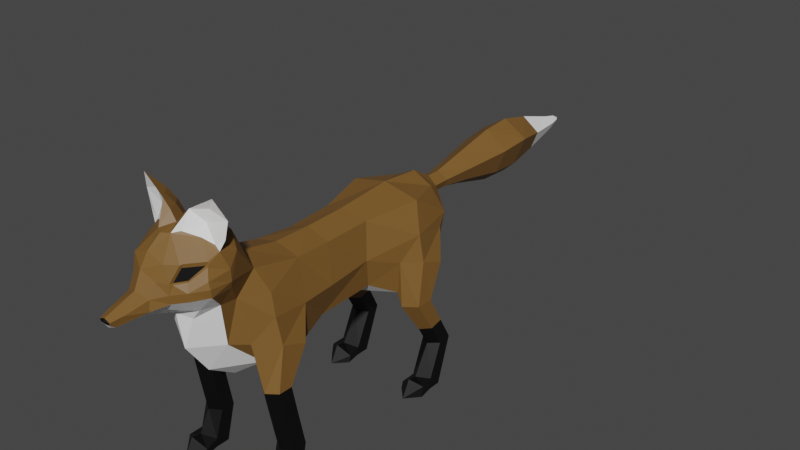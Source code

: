 # Source: fox.blend  (saved by Blender 2.81.16; exported with 4.5.12 LTS)
import bpy
from mathutils import Matrix  # noqa: F401  (used for matrix-valued properties, if any)

bpy.ops.wm.read_factory_settings(use_empty=True)
scene = bpy.context.scene
scene.name = 'Scene'

# ---- collections
col_collection = bpy.data.collections.new('Collection'); scene.collection.children.link(col_collection)

# ---- materials (node trees are filled in below, after node groups)
mat_body_red = bpy.data.materials.new('Body_Red')
mat_body_red.use_transparent_shadow = False
mat_body_white = bpy.data.materials.new('Body_White')
mat_body_white.use_transparent_shadow = False
mat_body_black = bpy.data.materials.new('Body_Black')
mat_body_black.use_transparent_shadow = False

# ---- material node trees
mat_body_red.use_nodes = True; mat_body_red.node_tree.nodes.clear()
_N = mat_body_red.node_tree.nodes; _L = mat_body_red.node_tree.links
n0 = _N.new('ShaderNodeOutputMaterial'); n0.name = 'Material Output'; n0.location = (300, 300)
n1 = _N.new('ShaderNodeBsdfPrincipled'); n1.name = 'Principled BSDF'; n1.location = (10, 300)
n1.distribution = 'GGX'
n1.subsurface_method = 'BURLEY'
n1.inputs[0].default_value = (0.196, 0.09697, 0.02253, 1.0)
n1.inputs[3].default_value = 1.45
n1.inputs[27].default_value = (0.0, 0.0, 0.0, 1.0)
n1.inputs[28].default_value = 1.0
_L.new(n1.outputs[0], n0.inputs[0])
n0.is_active_output = True
mat_body_white.use_nodes = True; mat_body_white.node_tree.nodes.clear()
_N = mat_body_white.node_tree.nodes; _L = mat_body_white.node_tree.links
n0 = _N.new('ShaderNodeOutputMaterial'); n0.name = 'Material Output'; n0.location = (300, 300)
n1 = _N.new('ShaderNodeBsdfPrincipled'); n1.name = 'Principled BSDF'; n1.location = (10, 300)
n1.distribution = 'GGX'
n1.subsurface_method = 'BURLEY'
n1.inputs[0].default_value = (1.0, 1.0, 1.0, 1.0)
n1.inputs[3].default_value = 1.45
n1.inputs[27].default_value = (0.0, 0.0, 0.0, 1.0)
n1.inputs[28].default_value = 1.0
_L.new(n1.outputs[0], n0.inputs[0])
n0.is_active_output = True
mat_body_black.use_nodes = True; mat_body_black.node_tree.nodes.clear()
_N = mat_body_black.node_tree.nodes; _L = mat_body_black.node_tree.links
n0 = _N.new('ShaderNodeOutputMaterial'); n0.name = 'Material Output'; n0.location = (300, 300)
n1 = _N.new('ShaderNodeBsdfPrincipled'); n1.name = 'Principled BSDF'; n1.location = (10, 300)
n1.distribution = 'GGX'
n1.subsurface_method = 'BURLEY'
n1.inputs[0].default_value = (0.0, 0.0, 0.0, 1.0)
n1.inputs[3].default_value = 1.45
n1.inputs[27].default_value = (0.0, 0.0, 0.0, 1.0)
n1.inputs[28].default_value = 1.0
_L.new(n1.outputs[0], n0.inputs[0])
n0.is_active_output = True

# ---- world
world_world = bpy.data.worlds.new('World'); scene.world = world_world
world_world.use_nodes = True; world_world.node_tree.nodes.clear()
_N = world_world.node_tree.nodes; _L = world_world.node_tree.links
n0 = _N.new('ShaderNodeOutputWorld'); n0.name = 'World Output'; n0.location = (300, 300)
n1 = _N.new('ShaderNodeBackground'); n1.name = 'Background'; n1.location = (10, 300)
n1.inputs[0].default_value = (0.05088, 0.05088, 0.05088, 1.0)
_L.new(n1.outputs[0], n0.inputs[0])
n0.is_active_output = True
world_world.color = (0.05088, 0.05088, 0.05088)
world_world.use_sun_shadow = False
world_world.sun_shadow_jitter_overblur = 0.0

# ---- meshes
me_plane = bpy.data.meshes.new('Plane')
me_plane.from_pydata([(0.1863, -2.959, 3.281), (0.08927, -3.458, 3.169), (6.813e-16, -3.457, 3.204), (0.07253, -3.458, 3.133), (6.813e-16, -3.457, 3.124), (6.813e-16, -3.016, 3.357), (6.813e-16, -2.903, 3.595), (6.813e-16, -2.573, 3.935), (6.813e-16, -2.325, 3.978), (0.1089, -2.507, 3.937), (0.2306, -2.307, 4.212), (0.5939, -2.263, 4.428), (6.813e-16, -3.411, 3.053), (6.813e-16, -2.95, 3.005), (6.813e-16, -2.477, 2.82), (6.813e-16, -2.392, 2.258), (0.08182, -3.377, 3.074), (0.3214, -2.766, 3.185), (0.1587, -2.741, 3.041), (0.1358, -3.295, 3.205), (6.813e-16, -3.312, 3.253), (0.1966, -2.985, 3.135), (6.813e-16, -3.485, 3.161), (0.08304, -2.972, 3.041), (0.1976, -2.862, 3.473), (0.2519, -2.77, 3.689), (0.3702, -2.627, 3.654), (0.3249, -2.767, 3.453), (0.3177, -2.785, 3.306), (6.813e-16, -2.778, 3.779), (0.3695, -2.277, 3.874), (0.5774, -2.2, 3.729), (0.3682, -2.601, 3.612), (0.3315, -2.715, 3.449), (0.5302, -2.38, 3.605), (0.4236, -2.566, 3.45), (0.3865, -2.588, 3.664), (0.5482, -2.367, 3.657), (0.4415, -2.587, 3.442), (0.3516, -2.73, 3.432), (0.495, -2.627, 3.216), (0.4911, -2.646, 3.336), (0.6608, -2.436, 3.246), (0.667, -2.455, 3.364), (0.6218, -2.102, 3.221), (0.6676, -2.129, 3.338), (0.5644, -2.383, 3.594), (0.5639, -2.361, 3.629), (0.6367, -2.454, 3.456), (6.813e-16, -2.056, 1.766), (6.813e-16, -1.635, 1.496), (0.6561, -2.167, 3.892), (0.7155, -2.16, 4.15), (0.4244, -2.088, 4.21), (0.2664, -1.966, 3.887), (6.813e-16, -1.961, 3.935), (6.813e-16, -1.666, 3.728), (6.813e-16, -1.376, 3.212), (6.813e-16, -0.7752, 3.09), (0.3417, -2.01, 4.058), (0.1033, -2.314, 4.1), (0.5701, -2.124, 4.18), (0.5101, -2.052, 3.982), (0.4427, -2.028, 3.82), (0.3274, -2.197, 4.21), (0.1052, -2.12, 3.947), (0.2044, -2.151, 4.091), (0.4632, -2.203, 4.242), (0.385, -2.205, 4.055), (0.18, -2.41, 3.949), (0.517, -2.205, 3.798), (0.6521, -2.124, 3.492), (0.5642, -1.928, 3.638), (0.3574, -1.814, 3.798), (0.3567, -2.403, 2.941), (0.2064, -2.384, 2.763), (0.4885, -2.181, 2.969), (0.4724, -1.913, 2.931), (6.813e-16, -1.12, 1.492), (6.813e-16, -0.4819, 1.728), (6.813e-16, 0.479, 1.811), (6.813e-16, 1.409, 1.518), (6.813e-16, 0.4565, 3.096), (0.7285, -1.532, 2.586), (0.6275, -0.9096, 2.469), (0.7438, 1.265, 2.602), (0.443, 0.4805, 2.419), (0.3868, -2.035, 2.294), (0.493, -1.577, 1.856), (0.5209, -1.112, 1.853), (0.4212, -0.4049, 1.971), (0.394, 0.562, 1.977), (0.5662, 0.9891, 1.737), (0.5435, -0.3205, 2.431), (0.5662, 1.853, 1.908), (6.813e-16, -0.1938, 3.08), (6.813e-16, 1.392, 3.172), (6.813e-16, 2.052, 3.117), (6.813e-16, 2.389, 2.914), (6.813e-16, 2.373, 2.629), (0.5876, 2.032, 2.64), (0.4005, -1.544, 3.166), (0.386, -0.7676, 2.988), (0.3461, -0.1737, 2.951), (0.3642, 0.5696, 2.976), (0.5745, 1.401, 3.045), (0.3244, 2.041, 2.962), (0.5835, -1.446, 2.842), (0.1823, 2.341, 2.817), (0.136, 2.347, 2.697), (6.813e-16, 2.201, 1.943), (6.813e-16, 1.859, 1.614), (6.813e-16, 2.62, 2.913), (6.813e-16, 2.62, 2.627), (0.1823, 2.62, 2.816), (0.136, 2.62, 2.696), (6.813e-16, 3.109, 3.024), (6.813e-16, 3.109, 2.527), (0.2587, 3.109, 2.855), (0.1779, 3.109, 2.646), (6.813e-16, 3.845, 3.188), (6.813e-16, 3.845, 2.335), (0.3787, 3.845, 2.924), (0.2257, 3.845, 2.529), (6.813e-16, 4.357, 3.221), (6.813e-16, 4.357, 2.309), (0.3992, 4.357, 2.973), (0.2175, 4.357, 2.504), (6.813e-16, 4.898, 3.095), (6.813e-16, 4.898, 2.441), (0.2881, 4.898, 2.885), (0.175, 4.898, 2.593), (6.813e-16, 5.56, 2.892), (6.813e-16, 5.56, 2.646), (0.1495, 5.56, 2.808), (0.1095, 5.56, 2.705), (6.813e-16, 5.808, 2.832), (6.813e-16, 5.808, 2.7), (0.07737, 5.808, 2.787), (0.05589, 5.808, 2.732), (6.813e-16, 5.933, 2.769), (0.6771, -1.324, 1.537), (0.5148, -1.431, 1.529), (0.5148, -1.646, 1.529), (0.6771, -1.754, 1.537), (0.8393, -1.646, 1.545), (0.8393, -1.431, 1.545), (0.6981, -1.143, 0.5554), (0.5359, -1.251, 0.5474), (0.5359, -1.466, 0.5474), (0.6981, -1.573, 0.5554), (0.8604, -1.466, 0.5634), (0.8604, -1.251, 0.5634), (0.7092, -1.28, -0.006518), (0.5475, -1.387, -0.006518), (0.5475, -1.591, 0.1225), (0.7092, -1.736, 0.2195), (0.8708, -1.576, 0.1698), (0.8708, -1.387, -0.006518), (0.6574, -0.974, 1.983), (0.5491, -1.806, 2.247), (0.7995, -1.501, 2.185), (0.8229, -1.134, 2.048), (0.6875, -1.665, 1.044), (0.8498, -1.557, 1.052), (0.5253, -1.342, 1.036), (0.5253, -1.557, 1.036), (0.8498, -1.342, 1.052), (0.6875, -1.235, 1.044), (0.5475, -1.6, -0.006518), (0.8708, -1.585, -0.006518), (0.7092, -1.893, 0.2538), (0.7092, -2.035, -0.01775), (0.5183, -1.801, 0.08699), (0.8944, -1.784, 0.145), (0.5183, -1.836, -0.01713), (0.9, -1.819, -0.01713), (0.7092, -1.657, -0.01214), (0.6282, 0.9764, 2.237), (0.6402, 1.862, 2.478), (0.6682, 1.505, 1.545), (0.5275, 1.341, 1.538), (0.55, 1.1, 1.539), (0.6682, 0.9614, 1.545), (0.8735, 1.097, 1.555), (0.8735, 1.369, 1.555), (0.7108, 1.933, 0.7199), (0.5485, 1.827, 0.7016), (0.5485, 1.613, 0.681), (0.7108, 1.505, 0.6786), (0.873, 1.612, 0.6969), (0.873, 1.826, 0.7175), (0.7218, 1.678, 0.002505), (0.5601, 1.57, 0.002505), (0.5601, 1.367, 0.1315), (0.7218, 1.221, 0.2285), (0.8835, 1.381, 0.1788), (0.8835, 1.57, 0.002505), (0.6618, 1.796, 1.971), (0.8122, 1.271, 2.194), (0.8355, 1.638, 2.057), (0.7002, 1.318, 1.011), (0.8624, 1.421, 1.042), (0.5379, 1.634, 1.074), (0.5379, 1.424, 1.026), (0.8624, 1.631, 1.089), (0.7002, 1.737, 1.105), (0.5601, 1.358, 0.002505), (0.8835, 1.372, 0.002505), (0.7218, 1.065, 0.2628), (0.7218, 0.9227, -0.008732), (0.531, 1.156, 0.09602), (0.907, 1.173, 0.154), (0.531, 1.122, -0.008108), (0.9126, 1.139, -0.008108), (0.7218, 1.3, -0.003113)], [], [(1, 2, 22), (19, 0, 5, 20), (1, 19, 20, 2), (1, 3, 16, 19), (0, 19, 16, 21), (3, 4, 12, 16), (1, 22, 4, 3), (13, 23, 16, 12), (21, 16, 23), (17, 21, 23, 18), (25, 24, 27, 26), (17, 28, 0, 21), (0, 28, 27, 24), (6, 5, 0, 24), (29, 6, 24, 25), (9, 7, 29, 25), (26, 30, 9, 25), (27, 33, 32, 26), (33, 35, 34, 32), (34, 37, 36, 32), (32, 36, 26), (30, 26, 36), (31, 30, 36, 37), (27, 39, 33), (39, 38, 35, 33), (28, 17, 40, 41), (41, 40, 42, 43), (43, 42, 44, 45), (28, 39, 27), (39, 28, 41, 38), (46, 34, 35, 38), (46, 47, 37, 34), (48, 38, 41, 43), (46, 38, 48), (7, 9, 8), (9, 10, 60, 8), (66, 60, 10, 64), (8, 65, 55), (10, 11, 53, 64), (52, 61, 53, 11), (65, 8, 60, 66), (62, 59, 53, 61), (63, 54, 59, 62), (31, 63, 62, 51), (51, 62, 61, 52), (54, 65, 66, 59), (59, 66, 64, 53), (55, 65, 54), (11, 10, 67), (52, 11, 67), (67, 10, 68), (67, 68, 52), (30, 68, 10, 69), (30, 69, 9), (10, 9, 69), (31, 70, 30), (51, 70, 31), (52, 70, 51), (30, 70, 52, 68), (71, 48, 43, 45), (55, 54, 73, 56), (54, 63, 72, 73), (63, 31, 71, 72), (31, 37, 47, 71), (47, 46, 48, 71), (13, 14, 18, 23), (18, 14, 75, 74), (18, 74, 40, 17), (42, 40, 74, 76), (44, 42, 76, 77), (75, 87, 76, 74), (83, 77, 160), (88, 160, 87), (77, 76, 87, 160), (78, 89, 88, 50), (50, 88, 49), (49, 88, 87, 15), (15, 87, 75, 14), (79, 90, 89, 78), (90, 159, 89), (80, 91, 90, 79), (86, 93, 90, 91), (100, 85, 179), (85, 86, 91, 178), (81, 92, 91, 80), (179, 198, 94, 100), (101, 102, 58, 57), (102, 103, 95, 58), (103, 104, 82, 95), (104, 105, 96, 82), (105, 106, 97, 96), (73, 72, 101), (57, 56, 73, 101), (83, 107, 77), (107, 101, 77), (45, 101, 72, 71), (44, 77, 101, 45), (83, 84, 107), (101, 107, 84, 102), (93, 103, 102, 84), (106, 105, 85, 100), (105, 104, 86, 85), (104, 103, 93, 86), (98, 97, 106, 108), (100, 109, 108, 106), (109, 100, 99), (99, 100, 94, 110), (92, 81, 111, 94), (94, 111, 110), (109, 99, 113, 115), (108, 109, 115, 114), (98, 108, 114, 112), (115, 113, 117, 119), (114, 115, 119, 118), (112, 114, 118, 116), (119, 117, 121, 123), (118, 119, 123, 122), (116, 118, 122, 120), (123, 121, 125, 127), (122, 123, 127, 126), (120, 122, 126, 124), (127, 125, 129, 131), (126, 127, 131, 130), (124, 126, 130, 128), (131, 129, 133, 135), (130, 131, 135, 134), (128, 130, 134, 132), (135, 133, 137, 139), (134, 135, 139, 138), (132, 134, 138, 136), (138, 140, 136), (139, 140, 138), (137, 140, 139), (164, 163, 150, 151), (166, 165, 148, 149), (167, 164, 151, 152), (163, 166, 149, 150), (165, 168, 147, 148), (168, 167, 152, 147), (152, 151, 157, 158), (150, 149, 155, 156), (148, 147, 153, 154), (147, 152, 158, 153), (151, 150, 156, 157), (149, 148, 154, 155), (144, 145, 161, 160), (142, 143, 88, 89), (145, 146, 162, 161), (143, 144, 160, 88), (141, 142, 89, 159), (146, 141, 159, 162), (141, 146, 167, 168), (142, 141, 168, 165), (144, 143, 166, 163), (146, 145, 164, 167), (143, 142, 165, 166), (145, 144, 163, 164), (157, 170, 158), (154, 169, 155), (172, 176, 174, 171), (170, 157, 174, 176), (157, 156, 171, 174), (155, 173, 171, 156), (172, 171, 173, 175), (169, 175, 173, 155), (153, 158, 170, 177), (153, 177, 169, 154), (172, 175, 169, 177), (177, 170, 176, 172), (90, 93, 84, 159), (84, 162, 159), (83, 161, 162, 84), (161, 83, 160), (202, 201, 189, 190), (204, 203, 187, 188), (205, 202, 190, 191), (201, 204, 188, 189), (203, 206, 186, 187), (206, 205, 191, 186), (191, 190, 196, 197), (189, 188, 194, 195), (187, 186, 192, 193), (186, 191, 197, 192), (190, 189, 195, 196), (188, 187, 193, 194), (183, 184, 199, 178), (184, 185, 200, 199), (185, 180, 198, 200), (180, 185, 205, 206), (181, 180, 206, 203), (183, 182, 204, 201), (185, 184, 202, 205), (182, 181, 203, 204), (184, 183, 201, 202), (196, 208, 197), (193, 207, 194), (210, 214, 212, 209), (208, 196, 212, 214), (196, 195, 209, 212), (194, 211, 209, 195), (210, 209, 211, 213), (207, 213, 211, 194), (192, 197, 208, 215), (192, 215, 207, 193), (210, 213, 207, 215), (215, 208, 214, 210), (179, 200, 198), (85, 199, 200, 179), (199, 85, 178), (180, 94, 198), (94, 180, 181, 92), (181, 182, 92), (182, 183, 92), (92, 183, 178), (178, 91, 92)])
me_plane.polygons.foreach_set('material_index', [2, 0, 0, 0, 0, 1, 2, 1, 1, 1, 0, 0, 0, 0, 0, 0, 0, 0, 2, 0, 0, 0, 0, 0, 0, 0, 0, 0, 0, 0, 0, 0, 0, 0, 0, 0, 0, 0, 0, 0, 0, 0, 0, 0, 0, 0, 0, 0, 1, 1, 1, 1, 1, 0, 1, 0, 1, 1, 1, 0, 0, 0, 0, 0, 0, 1, 1, 1, 1, 0, 1, 0, 0, 0, 1, 1, 1, 1, 1, 0, 1, 0, 0, 0, 1, 0, 0, 0, 0, 0, 0, 0, 0, 0, 0, 0, 0, 0, 0, 0, 0, 0, 0, 0, 0, 0, 0, 1, 1, 0, 0, 0, 0, 0, 0, 0, 0, 0, 0, 0, 0, 0, 0, 0, 1, 1, 1, 1, 1, 1, 1, 1, 1, 2, 2, 2, 2, 2, 2, 2, 2, 2, 2, 2, 2, 0, 0, 0, 0, 0, 0, 2, 2, 2, 2, 2, 2, 2, 2, 2, 2, 2, 2, 2, 2, 2, 2, 2, 2, 0, 0, 0, 0, 2, 2, 2, 2, 2, 2, 2, 2, 2, 2, 2, 2, 0, 0, 0, 0, 0, 0, 0, 0, 0, 2, 2, 2, 2, 2, 2, 2, 2, 2, 2, 2, 2, 0, 0, 0, 0, 0, 0, 0, 0, 0])
_uv = me_plane.uv_layers.new(name='UVMap')
_uv.uv.foreach_set('vector', [0.0, 0.0, 0.0, 0.0, 0.0, 0.0, 0.0, 0.0, 0.0, 0.0, 0.0, 0.0, 0.0, 0.0, 0.0, 0.0, 0.0, 0.0, 0.0, 0.0, 0.0, 0.0, 0.0, 0.0, 0.0, 0.0, 0.0, 0.0, 0.0, 0.0, 0.0, 0.0, 0.0, 0.0, 0.0, 0.0, 0.0, 0.0, 0.0, 0.0, 0.0, 0.0, 0.0, 0.0, 0.0, 0.0, 0.0, 0.0, 0.0, 0.0, 0.0, 0.0, 0.0, 0.0, 0.0, 0.0, 0.0, 0.0, 0.0, 0.0, 0.0, 0.0, 0.0, 0.0, 0.0, 0.0, 0.0, 0.0, 0.0, 0.0, 0.0, 0.0, 0.0, 0.0, 0.0, 0.0, 0.0, 0.0, 0.0, 0.0, 0.0, 0.0, 0.0, 0.0, 0.0, 0.0, 0.0, 0.0, 0.0, 0.0, 0.0, 0.0, 0.0, 0.0, 0.0, 0.0, 0.0, 0.0, 0.0, 0.0, 0.0, 0.0, 0.0, 0.0, 0.0, 0.0, 0.0, 0.0, 0.0, 0.0, 0.0, 0.0, 0.0, 0.0, 0.0, 0.0, 0.0, 0.0, 0.0, 0.0, 0.0, 0.0, 0.0, 0.0, 0.0, 0.0, 0.0, 0.0, 0.0, 0.0, 0.0, 0.0, 0.0, 0.0, 0.0, 0.0, 0.0, 0.0, 0.0, 0.0, 0.0, 0.0, 0.0, 0.0, 0.0, 0.0, 0.0, 0.0, 0.0, 0.0, 0.0, 0.0, 0.0, 0.0, 0.0, 0.0, 0.0, 0.0, 0.0, 0.0, 0.0, 0.0, 0.0, 0.0, 0.0, 0.0, 0.0, 0.0, 0.0, 0.0, 0.0, 0.0, 0.0, 0.0, 0.0, 0.0, 0.0, 0.0, 0.0, 0.0, 0.0, 0.0, 0.0, 0.0, 0.0, 0.0, 0.0, 0.0, 0.0, 0.0, 0.0, 0.0, 0.0, 0.0, 0.0, 0.0, 0.0, 0.0, 0.0, 0.0, 0.0, 0.0, 0.0, 0.0, 0.0, 0.0, 0.0, 0.0, 0.0, 0.0, 0.0, 0.0, 0.0, 0.0, 0.0, 0.0, 0.0, 0.0, 0.0, 0.0, 0.0, 0.0, 0.0, 0.0, 0.0, 0.0, 0.0, 0.0, 0.0, 0.0, 0.0, 0.0, 0.0, 0.0, 0.0, 0.0, 0.0, 0.0, 0.0, 0.0, 0.0, 0.0, 0.0, 0.0, 0.0, 0.0, 0.0, 0.0, 0.0, 0.0, 0.0, 0.0, 0.0, 0.0, 0.0, 0.0, 0.0, 0.0, 0.0, 0.0, 0.0, 0.0, 0.0, 0.0, 0.0, 0.0, 0.0, 0.0, 0.0, 0.0, 0.0, 0.0, 0.0, 0.0, 0.0, 0.0, 0.0, 0.0, 0.0, 0.0, 0.0, 0.0, 0.0, 0.0, 0.0, 0.0, 0.0, 0.0, 0.0, 0.0, 0.0, 0.0, 0.0, 0.0, 0.0, 0.0, 0.0, 0.0, 0.0, 0.0, 0.0, 0.0, 0.0, 0.0, 0.0, 0.0, 0.0, 0.0, 0.0, 0.0, 0.0, 0.0, 0.0, 0.0, 0.0, 0.0, 0.0, 0.0, 0.0, 0.0, 0.0, 0.0, 0.0, 0.0, 0.0, 0.0, 0.0, 0.0, 0.0, 0.0, 0.0, 0.0, 0.0, 0.0, 0.0, 0.0, 0.0, 0.0, 0.0, 0.0, 0.0, 0.0, 0.0, 0.0, 0.0, 0.0, 0.0, 0.0, 0.0, 0.0, 0.0, 0.0, 0.0, 0.0, 0.0, 0.0, 0.0, 0.0, 0.0, 0.0, 0.0, 0.0, 0.0, 0.0, 0.0, 0.0, 0.0, 0.0, 0.0, 0.0, 0.0, 0.0, 0.0, 0.0, 0.0, 0.0, 0.0, 0.0, 0.0, 0.0, 0.0, 0.0, 0.0, 0.0, 0.0, 0.0, 0.0, 0.0, 0.0, 0.0, 0.0, 0.0, 0.0, 0.0, 0.0, 0.0, 0.0, 0.0, 0.0, 0.0, 0.0, 0.0, 0.0, 0.0, 0.0, 0.0, 0.0, 0.0, 0.0, 0.0, 0.0, 0.0, 0.0, 0.0, 0.0, 0.0, 0.0, 0.0, 0.0, 0.0, 0.0, 0.0, 0.0, 0.0, 0.0, 0.0, 0.0, 0.0, 0.0, 0.0, 0.0, 0.0, 0.0, 0.0, 0.0, 0.0, 0.0, 0.0, 0.0, 0.0, 0.0, 0.0, 0.0, 0.0, 0.0, 0.0, 0.0, 0.0, 0.0, 0.0, 0.0, 0.0, 0.0, 0.0, 0.0, 0.0, 0.0, 0.0, 0.0, 0.0, 0.0, 0.0, 0.0, 0.0, 0.0, 0.0, 0.0, 0.0, 0.0, 0.0, 0.0, 0.0, 0.0, 0.0, 0.0, 0.0, 0.0, 0.0, 0.0, 0.0, 0.0, 0.0, 0.0, 0.0, 0.0, 0.0, 0.0, 0.0, 0.0, 0.0, 0.0, 0.0, 0.0, 0.0, 0.0, 0.0, 0.0, 0.0, 0.0, 0.0, 0.0, 0.0, 0.0, 0.0, 0.0, 0.0, 0.0, 0.0, 0.0, 0.0, 0.0, 0.0, 0.0, 0.0, 0.0, 0.0, 0.0, 0.0, 0.0, 0.0, 0.0, 0.0, 0.0, 0.0, 0.0, 0.0, 0.0, 0.0, 0.0, 0.0, 0.0, 0.0, 0.0, 0.0, 0.0, 0.0, 0.0, 0.0, 0.0, 0.0, 0.0, 0.0, 0.0, 0.0, 0.0, 0.0, 0.0, 0.0, 0.0, 0.0, 0.0, 0.0, 0.0, 0.0, 0.0, 0.0, 0.0, 0.0, 0.0, 0.0, 0.0, 0.0, 0.0, 0.0, 0.0, 0.0, 0.0, 0.0, 0.0, 0.0, 0.0, 0.0, 0.0, 0.0, 0.0, 0.0, 0.0, 0.0, 0.0, 0.0, 0.0, 0.0, 0.0, 0.0, 0.0, 0.0, 0.0, 0.0, 0.0, 0.0, 0.0, 0.0, 0.0, 0.0, 0.0, 0.0, 0.0, 0.0, 0.0, 0.0, 0.0, 0.0, 0.0, 0.0, 0.0, 0.0, 0.0, 0.0, 0.0, 0.0, 0.0, 0.0, 0.0, 0.0, 0.0, 0.0, 0.0, 0.0, 0.0, 0.0, 0.0, 0.0, 0.0, 0.0, 0.0, 0.0, 0.0, 0.0, 0.0, 0.0, 0.0, 0.0, 0.0, 0.0, 0.0, 0.0, 0.0, 0.0, 0.0, 0.0, 0.0, 0.0, 0.0, 0.0, 0.0, 0.0, 0.0, 0.0, 0.0, 0.0, 0.0, 0.0, 0.0, 0.0, 0.0, 0.0, 0.0, 0.0, 0.0, 0.0, 0.0, 0.0, 0.0, 0.0, 0.0, 0.0, 0.0, 0.0, 0.0, 0.0, 0.0, 0.0, 0.0, 0.0, 0.0, 0.0, 0.0, 0.0, 0.0, 0.0, 0.0, 0.0, 0.0, 0.0, 0.0, 0.0, 0.0, 0.0, 0.0, 0.0, 0.0, 0.0, 0.0, 0.0, 0.0, 0.0, 0.0, 0.0, 0.0, 0.0, 0.0, 0.0, 0.0, 0.0, 0.0, 0.0, 0.0, 0.0, 0.0, 0.0, 0.0, 0.0, 0.0, 0.0, 0.0, 0.0, 0.0, 0.0, 0.0, 0.0, 0.0, 0.0, 0.0, 0.0, 0.0, 0.0, 0.0, 0.0, 0.0, 0.0, 0.0, 0.0, 0.0, 0.0, 0.0, 0.0, 0.0, 0.0, 0.0, 0.0, 0.0, 0.0, 0.0, 0.0, 0.0, 0.0, 0.0, 0.0, 0.0, 0.0, 0.0, 0.0, 0.0, 0.0, 0.0, 0.0, 0.0, 0.0, 0.0, 0.0, 0.0, 0.0, 0.0, 0.0, 0.0, 0.0, 0.0, 0.0, 0.0, 0.0, 0.0, 0.0, 0.0, 0.0, 0.0, 0.0, 0.0, 0.0, 0.0, 0.0, 0.0, 0.0, 0.0, 0.0, 0.0, 0.0, 0.0, 0.0, 0.0, 0.0, 0.0, 0.0, 0.0, 0.0, 0.0, 0.0, 0.0, 0.0, 0.0, 0.0, 0.0, 0.0, 0.0, 0.0, 0.0, 0.0, 0.0, 0.0, 0.0, 0.0, 0.0, 0.0, 0.0, 0.0, 0.0, 0.0, 0.0, 0.0, 0.0, 0.0, 0.0, 0.0, 0.0, 0.0, 0.0, 0.0, 0.0, 0.0, 0.0, 0.0, 0.0, 0.0, 0.0, 0.0, 0.0, 0.0, 0.0, 0.0, 0.0, 0.0, 0.0, 0.0, 0.0, 0.0, 0.0, 0.0, 0.0, 0.0, 0.0, 0.0, 0.0, 0.0, 0.0, 0.0, 0.0, 0.0, 0.0, 0.0, 0.0, 0.0, 0.0, 0.0, 0.0, 0.0, 0.0, 0.0, 0.0, 0.0, 0.0, 0.0, 0.0, 0.0, 0.0, 0.0, 0.0, 0.0, 0.0, 0.0, 0.0, 0.0, 0.0, 0.0, 0.0, 0.0, 0.0, 0.0, 0.0, 0.0, 0.0, 0.0, 0.0, 0.0, 0.0, 0.0, 0.0, 0.0, 0.0, 0.0, 0.0, 0.0, 0.0, 0.0, 0.0, 0.0, 0.0, 0.0, 0.0, 0.0, 0.0, 0.0, 0.0, 0.0, 0.0, 0.0, 0.0, 0.0, 0.0, 0.0, 0.0, 0.0, 0.0, 0.0, 0.0, 0.0, 0.0, 0.0, 0.0, 0.0, 0.0, 0.0, 0.0, 0.0, 0.0, 0.0, 0.0, 0.0, 0.0, 0.0, 0.0, 0.0, 0.0, 0.0, 0.0, 0.0, 0.0, 0.0, 0.0, 0.0, 0.0, 0.0, 0.0, 0.0, 0.0, 0.0, 0.0, 0.0, 0.0, 0.0, 0.0, 0.0, 0.0, 0.0, 0.0, 0.0, 0.0, 0.0, 0.0, 0.0, 0.0, 0.0, 0.0, 0.0, 0.0, 0.0, 0.0, 0.0, 0.0, 0.0, 0.0, 0.0, 0.0, 0.0, 0.0, 0.0, 0.0, 0.0, 0.0, 0.0, 0.0, 0.0, 0.0, 0.0, 0.0, 0.0, 0.0, 0.0, 0.0, 0.0, 0.0, 0.0, 0.0, 0.0, 0.0, 0.0, 0.0, 0.0, 0.0, 0.0, 0.0, 0.0, 0.0, 0.0, 0.0, 0.0, 0.0, 0.0, 0.0, 0.0, 0.0, 0.0, 0.0, 0.0, 0.0, 0.0, 0.0, 0.0, 0.0, 0.0, 0.0, 0.0, 0.0, 0.0, 0.0, 0.0, 0.0, 0.0, 0.0, 0.0, 0.0, 0.0, 0.0, 0.0, 0.0, 0.0, 0.0, 0.0, 0.0, 0.0, 0.0, 0.0, 0.0, 0.0, 0.0, 0.0, 0.0, 0.0, 0.0, 0.0, 0.0, 0.0, 0.0, 0.0, 0.0, 0.0, 0.0, 0.0, 0.0, 0.0, 0.0, 0.0, 0.0, 0.0, 0.0, 0.0, 0.0, 0.0, 0.0, 0.0, 0.0, 0.0, 0.0, 0.0, 0.0, 0.0, 0.0, 0.0, 0.0, 0.0, 0.0, 0.0, 0.0, 0.0, 0.0, 0.0, 0.0, 0.0, 0.0, 0.0, 0.0, 0.0, 0.0, 0.0, 0.0, 0.0, 0.0, 0.0, 0.0, 0.0, 0.0, 0.0, 0.0, 0.0, 0.0, 0.0, 0.0, 0.0, 0.0, 0.0, 0.0, 0.0, 0.0, 0.0, 0.0, 0.0, 0.0, 0.0, 0.0, 0.0, 0.0, 0.0, 0.0, 0.0, 0.0, 0.0, 0.0, 0.0, 0.0, 0.0, 0.0, 0.0, 0.0, 0.0, 0.0, 0.0, 0.0, 0.0, 0.0, 0.0, 0.0, 0.0, 0.0, 0.0, 0.0, 0.0, 0.0, 0.0, 0.0, 0.0, 0.0, 0.0, 0.0, 0.0, 0.0, 0.0, 0.0, 0.0, 0.0, 0.0, 0.0, 0.0, 0.0, 0.0, 0.0, 0.0, 0.0, 0.0, 0.0, 0.0, 0.0, 0.0, 0.0, 0.0, 0.0, 0.0, 0.0, 0.0, 0.0, 0.0, 0.0, 0.0, 0.0, 0.0, 0.0, 0.0, 0.0, 0.0, 0.0, 0.0, 0.0, 0.0, 0.0, 0.0, 0.0, 0.0, 0.0, 0.0, 0.0, 0.0, 0.0, 0.0, 0.0, 0.0, 0.0, 0.0, 0.0, 0.0, 0.0, 0.0, 0.0, 0.0, 0.0, 0.0, 0.0, 0.0, 0.0, 0.0, 0.0, 0.0, 0.0, 0.0, 0.0, 0.0, 0.0, 0.0, 0.0, 0.0, 0.0, 0.0, 0.0, 0.0, 0.0, 0.0, 0.0, 0.0, 0.0, 0.0, 0.0, 0.0, 0.0, 0.0, 0.0, 0.0, 0.0, 0.0, 0.0, 0.0, 0.0, 0.0, 0.0, 0.0, 0.0, 0.0, 0.0, 0.0, 0.0, 0.0, 0.0, 0.0, 0.0, 0.0, 0.0, 0.0, 0.0, 0.0, 0.0, 0.0, 0.0, 0.0, 0.0, 0.0, 0.0, 0.0, 0.0, 0.0, 0.0, 0.0, 0.0, 0.0, 0.0, 0.0, 0.0, 0.0, 0.0, 0.0, 0.0, 0.0, 0.0, 0.0, 0.0, 0.0, 0.0, 0.0, 0.0, 0.0, 0.0, 0.0, 0.0, 0.0, 0.0, 0.0, 0.0, 0.0, 0.0, 0.0, 0.0, 0.0, 0.0, 0.0, 0.0, 0.0, 0.0, 0.0, 0.0, 0.0, 0.0, 0.0, 0.0, 0.0, 0.0, 0.0, 0.0, 0.0, 0.0, 0.0, 0.0, 0.0, 0.0, 0.0, 0.0, 0.0, 0.0, 0.0, 0.0, 0.0, 0.0, 0.0, 0.0, 0.0, 0.0, 0.0, 0.0, 0.0, 0.0, 0.0, 0.0, 0.0, 0.0, 0.0, 0.0, 0.0, 0.0, 0.0, 0.0, 0.0, 0.0, 0.0, 0.0, 0.0, 0.0, 0.0, 0.0, 0.0, 0.0, 0.0, 0.0, 0.0, 0.0, 0.0, 0.0, 0.0, 0.0, 0.0, 0.0, 0.0, 0.0, 0.0, 0.0, 0.0, 0.0, 0.0, 0.0, 0.0, 0.0, 0.0, 0.0, 0.0, 0.0, 0.0, 0.0, 0.0, 0.0, 0.0, 0.0, 0.0, 0.0, 0.0, 0.0, 0.0, 0.0, 0.0, 0.0, 0.0, 0.0, 0.0, 0.0, 0.0, 0.0, 0.0, 0.0, 0.0, 0.0, 0.0, 0.0, 0.0, 0.0, 0.0, 0.0, 0.0, 0.0, 0.0, 0.0, 0.0, 0.0, 0.0, 0.0, 0.0, 0.0, 0.0, 0.0, 0.0, 0.0, 0.0, 0.0, 0.0, 0.0, 0.0, 0.0, 0.0, 0.0, 0.0, 0.0, 0.0, 0.0, 0.0, 0.0, 0.0, 0.0, 0.0, 0.0, 0.0, 0.0, 0.0, 0.0, 0.0, 0.0, 0.0, 0.0, 0.0, 0.0, 0.0, 0.0, 0.0, 0.0, 0.0, 0.0, 0.0, 0.0, 0.0, 0.0, 0.0, 0.0, 0.0, 0.0, 0.0, 0.0, 0.0, 0.0, 0.0, 0.0, 0.0, 0.0, 0.0, 0.0, 0.0, 0.0, 0.0, 0.0, 0.0, 0.0, 0.0, 0.0, 0.0, 0.0, 0.0, 0.0, 0.0, 0.0, 0.0, 0.0, 0.0, 0.0, 0.0, 0.0, 0.0, 0.0, 0.0, 0.0, 0.0, 0.0, 0.0, 0.0, 0.0, 0.0, 0.0, 0.0, 0.0, 0.0, 0.0, 0.0, 0.0, 0.0, 0.0, 0.0, 0.0, 0.0, 0.0, 0.0, 0.0, 0.0, 0.0, 0.0, 0.0, 0.0, 0.0, 0.0, 0.0, 0.0, 0.0, 0.0, 0.0, 0.0, 0.0, 0.0, 0.0, 0.0, 0.0, 0.0, 0.0, 0.0, 0.0, 0.0, 0.0, 0.0, 0.0, 0.0, 0.0, 0.0, 0.0, 0.0, 0.0, 0.0, 0.0, 0.0, 0.0, 0.0, 0.0, 0.0, 0.0, 0.0, 0.0, 0.0, 0.0, 0.0, 0.0, 0.0, 0.0, 0.0, 0.0, 0.0, 0.0, 0.0, 0.0, 0.0, 0.0, 0.0, 0.0, 0.0, 0.0, 0.0, 0.0, 0.0, 0.0, 0.0, 0.0, 0.0, 0.0, 0.0, 0.0, 0.0, 0.0, 0.0, 0.0, 0.0, 0.0, 0.0, 0.0, 0.0, 0.0, 0.0, 0.0, 0.0, 0.0, 0.0, 0.0, 0.0, 0.0, 0.0, 0.0])
me_plane.materials.append(mat_body_red)
me_plane.materials.append(mat_body_white)
me_plane.materials.append(mat_body_black)
me_plane.materials.append(None)
me_plane.use_remesh_fix_poles = True
me_plane.use_remesh_preserve_attributes = False
me_plane.use_mirror_vertex_groups = False
me_plane.update()
arm_armature = bpy.data.armatures.new('Armature')  # bones are not reproduced

# ---- objects
ob_fox = bpy.data.objects.new('Fox', me_plane)
ob_armature = bpy.data.objects.new('Armature', arm_armature)

# ---- transforms, parenting, visibility, modifiers, constraints
ob_fox.parent = ob_armature
ob_fox.location = (0.0, 0.0, 0.0)
ob_fox.lineart.crease_threshold = 0.0
_vg = ob_fox.vertex_groups.new(name='Bone')
_vg = ob_fox.vertex_groups.new(name='shoulder')
for _i, _w in zip([15, 49, 50, 57, 75, 76, 77, 83, 87, 101, 107, 160], [0.3292, 0.135, 0.04431, 0.005249, 0.04394, 0.007668, 0.04894, 0.06676, 0.3491, 0.06722, 0.2418, 0.1103]): _vg.add([_i], _w, 'REPLACE')
_vg = ob_fox.vertex_groups.new(name='neck')
for _i, _w in zip([14, 15, 31, 34, 35, 37, 38, 40, 41, 42, 43, 44, 45, 46, 47, 48, 49, 50, 54, 55, 56, 57, 58, 63, 65, 71, 72, 73, 74, 75, 76, 77, 83, 87, 95, 101, 102, 107, 160], [0.02102, 0.34, 0.003897, 0.01598, 0.004412, 0.01156, 0.006001, 0.02324, 0.01076, 0.07391, 0.05534, 0.193, 0.129, 0.02262, 0.02102, 0.04258, 0.1424, 0.04995, 0.03733, 0.08246, 0.2274, 0.5421, 0.1391, 0.003692, 0.002737, 0.09319, 0.1085, 0.1316, 0.07214, 0.07231, 0.2216, 0.6063, 0.09918, 0.3753, 0.006821, 0.6346, 0.07906, 0.274, 0.1278]): _vg.add([_i], _w, 'REPLACE')
_vg = ob_fox.vertex_groups.new(name='head')
for _i, _w in zip([0, 1, 2, 3, 4, 5, 6, 7, 8, 9, 10, 12, 13, 14, 15, 16, 17, 18, 19, 20, 21, 22, 23, 24, 25, 26, 27, 28, 29, 30, 31, 32, 33, 34, 35, 36, 37, 38, 39, 40, 41, 42, 43, 44, 45, 46, 47, 48, 49, 51, 54, 56, 57, 60, 63, 64, 65, 66, 69, 70, 71, 72, 73, 74, 75, 76, 77, 87, 101, 107], [0.8798, 0.9122, 0.9109, 0.9129, 0.9131, 0.8876, 0.8701, 0.8897, 0.9124, 0.87, 0.1265, 0.9141, 0.9137, 0.9155, 0.1666, 0.914, 0.8533, 0.9123, 0.9056, 0.9053, 0.8965, 0.9122, 0.9118, 0.8309, 0.7601, 0.6281, 0.7479, 0.7865, 0.8705, 0.07797, 0.1626, 0.6063, 0.7184, 0.4249, 0.6163, 0.571, 0.3708, 0.6317, 0.7282, 0.8047, 0.7446, 0.6989, 0.6363, 0.559, 0.549, 0.424, 0.3885, 0.5429, 0.04639, 0.0506, 0.03942, 0.1897, 0.06057, 0.4717, 0.03916, 0.06403, 0.1805, 0.09936, 0.6815, 0.09765, 0.437, 0.1739, 0.1256, 0.8513, 0.8391, 0.6489, 0.1985, 0.06624, 0.06036, 0.0276]): _vg.add([_i], _w, 'REPLACE')
_vg = ob_fox.vertex_groups.new(name='ear1.l')
for _i, _w in zip([0, 1, 2, 3, 4, 5, 6, 7, 8, 9, 10, 12, 13, 16, 17, 18, 19, 20, 21, 22, 23, 24, 25, 26, 27, 28, 29, 30, 31, 32, 33, 34, 35, 36, 37, 38, 39, 40, 41, 42, 43, 44, 45, 46, 47, 48, 51, 52, 53, 54, 55, 56, 57, 58, 59, 60, 61, 62, 63, 64, 65, 66, 67, 68, 69, 70, 71, 72, 73, 74, 76, 77, 101, 107], [0.0, 0.0, 0.0, 0.0, 0.0, 0.0, 0.0, 0.0, 0.07794, 0.0, 0.5821, 0.0, 0.0, 0.0, 0.0, 0.0, 0.0, 0.07773, 0.0, 0.0, 0.0, 0.0, 0.0, 0.0, 0.0, 0.0, 0.0, 0.0, 0.09901, 0.0, 0.0, 0.0, 0.0, 0.0, 0.0, 0.0, 0.0, 0.0, 0.0, 0.0, 0.0, 0.0, 0.0, 0.0, 0.0, 0.0, 0.8191, 0.5424, 0.03394, 0.0, 0.0, 0.0, 0.09699, 0.0001611, 0.8416, 0.3924, 0.2921, 0.8763, 0.0, 0.311, 0.0, 0.7498, 0.01564, 0.9686, 0.2856, 0.8444, 0.0, 0.0, 0.0, 0.02665, 0.0, 0.0, 0.0, 0.01468]): _vg.add([_i], _w, 'REPLACE')
_vg = ob_fox.vertex_groups.new(name='ear2.l')
for _i, _w in zip([10, 11, 31, 51, 52, 53, 54, 55, 59, 60, 61, 62, 64, 65, 66, 67, 68, 69], [0.2879, 0.9994, 0.001117, 0.1186, 0.4514, 0.9548, 0.01539, 0.01293, 0.1259, 0.129, 0.7032, 0.1033, 0.6227, 0.03476, 0.1306, 0.965, 0.003062, 0.0116]): _vg.add([_i], _w, 'REPLACE')
_vg = ob_fox.vertex_groups.new(name='ear1.r')
for _i, _w in zip([54, 55, 56, 65, 73], [0.02245, 0.2096, 0.0585, 0.05761, 0.007185]): _vg.add([_i], _w, 'REPLACE')
_vg = ob_fox.vertex_groups.new(name='ear2.r')
_vg = ob_fox.vertex_groups.new(name='torso.001')
for _i, _w in zip([50, 56, 57, 58, 78, 79, 80, 82, 84, 86, 89, 90, 91, 93, 95, 101, 102, 103, 107, 159], [0.05469, 0.06504, 0.1742, 0.5985, 0.1548, 0.6088, 0.09486, 0.02254, 0.1271, 0.05358, 0.03748, 0.6986, 0.0567, 0.7009, 0.1818, 0.0691, 0.6467, 0.1998, 0.0442, 0.07709]): _vg.add([_i], _w, 'REPLACE')
_vg = ob_fox.vertex_groups.new(name='torso.002')
for _i, _w in zip([57, 58, 82, 93, 95, 102, 103, 104], [0.01683, 0.1189, 0.1259, 0.08849, 0.5897, 0.08562, 0.6051, 0.06875]): _vg.add([_i], _w, 'REPLACE')
_vg = ob_fox.vertex_groups.new(name='torso.003')
for _i, _w in zip([58, 79, 80, 81, 82, 85, 86, 90, 91, 92, 93, 95, 96, 103, 104, 105, 111, 178], [0.009619, 0.0914, 0.6854, 0.07737, 0.7334, 0.0127, 0.8326, 0.07934, 0.682, 0.08223, 0.08564, 0.1467, 0.09006, 0.1259, 0.7886, 0.06493, 0.02806, 0.2054]): _vg.add([_i], _w, 'REPLACE')
_vg = ob_fox.vertex_groups.new(name='torso.004')
for _i, _w in zip([81, 82, 85, 94, 96, 97, 98, 100, 104, 105, 106, 108, 109, 110, 111, 179, 198], [0.0429, 0.04354, 0.007098, 0.04831, 0.6769, 0.8408, 0.06322, 0.515, 0.03463, 0.2022, 0.7614, 0.07972, 0.05149, 0.2289, 0.08425, 0.2399, 0.03794]): _vg.add([_i], _w, 'REPLACE')
_vg = ob_fox.vertex_groups.new(name='tailRoot')
for _i, _w in zip([81, 94, 97, 98, 99, 100, 106, 108, 109, 110, 111, 113, 114, 115, 179], [0.05852, 0.008991, 0.0182, 0.1181, 0.9122, 0.1355, 0.1057, 0.7582, 0.8461, 0.3167, 0.1067, 0.09401, 0.03372, 0.05151, 0.06433]): _vg.add([_i], _w, 'REPLACE')
_vg = ob_fox.vertex_groups.new(name='tail.001')
for _i, _w in zip([97, 98, 108, 112], [0.07268, 0.7194, 0.08951, 0.05971]): _vg.add([_i], _w, 'REPLACE')
_vg = ob_fox.vertex_groups.new(name='tail.002')
for _i, _w in zip([98, 99, 108, 109, 112, 113, 114, 115, 116, 117, 118, 119, 120, 121, 122, 123], [0.09418, 0.03334, 0.0544, 0.05285, 0.9148, 0.8963, 0.9321, 0.938, 0.9321, 0.9262, 0.9532, 0.9613, 0.105, 0.09814, 0.06589, 0.06017]): _vg.add([_i], _w, 'REPLACE')
_vg = ob_fox.vertex_groups.new(name='tail.003')
_vg = ob_fox.vertex_groups.new(name='tail.004')
for _i, _w in zip([116, 117, 118, 119, 120, 121, 122, 123, 124, 125, 126, 127, 128, 129, 130, 131], [0.06038, 0.06583, 0.03558, 0.02055, 0.8616, 0.8769, 0.9185, 0.9283, 0.8053, 0.8429, 0.8749, 0.8968, 0.1261, 0.1099, 0.07689, 0.05679]): _vg.add([_i], _w, 'REPLACE')
_vg = ob_fox.vertex_groups.new(name='tail.005')
for _i, _w in zip([120, 124, 125, 126, 127, 128, 129, 130, 131, 132], [0.0105, 0.158, 0.1303, 0.1078, 0.09032, 0.7974, 0.8417, 0.8794, 0.9076, 0.006929]): _vg.add([_i], _w, 'REPLACE')
_vg = ob_fox.vertex_groups.new(name='tail.006')
_vg = ob_fox.vertex_groups.new(name='tail.007')
for _i, _w in zip([128, 129, 130, 131, 132, 133, 134, 135, 136, 137, 138, 139, 140], [0.07322, 0.04269, 0.03504, 0.01964, 0.9672, 0.9756, 0.9751, 0.9829, 0.9984, 0.9986, 0.9988, 0.9992, 0.9999]): _vg.add([_i], _w, 'REPLACE')
_vg = ob_fox.vertex_groups.new(name='backleg.l.001')
for _i, _w in zip([80, 81, 82, 85, 86, 91, 92, 94, 96, 97, 100, 104, 105, 106, 109, 110, 111, 178, 179, 180, 181, 182, 183, 184, 185, 198, 199, 200], [0.1261, 0.3927, 0.03595, 0.9294, 0.08055, 0.2059, 0.7024, 0.8078, 0.1914, 0.00834, 0.3188, 0.07719, 0.7032, 0.09761, 0.0004625, 0.2872, 0.3759, 0.743, 0.6626, 0.6154, 0.2229, 0.4673, 0.5191, 0.4786, 0.1515, 0.8553, 0.9539, 0.8933]): _vg.add([_i], _w, 'REPLACE')
_vg = ob_fox.vertex_groups.new(name='backleg.l.002')
for _i, _w in zip([81, 91, 92, 94, 110, 111, 180, 181, 182, 183, 184, 185, 186, 187, 188, 189, 190, 191, 198, 200, 201, 202, 203, 204, 205, 206], [0.0714, 0.007617, 0.1746, 0.06392, 0.004389, 0.04009, 0.3705, 0.763, 0.5192, 0.4669, 0.5199, 0.8452, 0.4952, 0.4614, 0.1311, 0.07655, 0.1028, 0.4731, 0.05152, 0.06608, 0.9464, 0.9669, 0.9544, 0.9305, 0.9539, 0.9383]): _vg.add([_i], _w, 'REPLACE')
_vg = ob_fox.vertex_groups.new(name='backleg.l.003')
for _i, _w in zip([186, 187, 188, 189, 190, 191, 192, 193, 194, 196, 197, 201, 203, 204, 205, 206, 207, 208], [0.5028, 0.531, 0.8349, 0.8712, 0.8656, 0.5226, 0.4868, 0.4352, 0.07055, 0.05626, 0.4366, 0.013, 0.02817, 0.04854, 0.013, 0.02235, 0.06286, 0.06634]): _vg.add([_i], _w, 'REPLACE')
_vg = ob_fox.vertex_groups.new(name='backtoe.l')
for _i, _w in zip([188, 189, 190, 192, 193, 194, 195, 196, 197, 207, 208, 209, 210, 211, 212, 213, 214, 215], [0.01643, 0.0513, 0.0121, 0.5032, 0.5624, 0.9258, 0.9782, 0.9416, 0.5619, 0.9363, 0.9333, 0.9986, 0.999, 0.9832, 0.9871, 0.9816, 0.9891, 0.9827]): _vg.add([_i], _w, 'REPLACE')
_vg = ob_fox.vertex_groups.new(name='backleg.r.001')
for _i, _w in zip([80, 81, 94, 110, 111], [0.009388, 0.3351, 0.02938, 0.0, 0.3354]): _vg.add([_i], _w, 'REPLACE')
_vg = ob_fox.vertex_groups.new(name='backleg.r.002')
_vg = ob_fox.vertex_groups.new(name='backleg.r.003')
_vg = ob_fox.vertex_groups.new(name='backtoe.r')
_vg = ob_fox.vertex_groups.new(name='legfront.l.001')
for _i, _w in zip([15, 44, 49, 50, 57, 58, 76, 77, 78, 79, 83, 84, 87, 88, 89, 90, 93, 95, 101, 102, 103, 107, 141, 142, 143, 144, 145, 146, 159, 160, 161, 162, 164, 165, 167, 168], [0.0, 0.003582, 0.0, 0.0, 0.02607, 0.05594, 0.02034, 0.0, 0.0, 0.0, 0.7793, 0.0, 0.0, 0.8536, 0.8959, 0.0, 0.0, 0.0, 0.0, 0.0, 0.0, 0.0, 0.9219, 0.8847, 0.5391, 0.5047, 0.5266, 0.8836, 0.889, 0.3655, 0.9414, 0.962, 0.002269, 0.01264, 0.009921, 0.01019]): _vg.add([_i], _w, 'REPLACE')
_vg = ob_fox.vertex_groups.new(name='legfront.l.002')
for _i, _w in zip([88, 141, 142, 143, 144, 145, 146, 147, 148, 149, 150, 151, 152, 154, 158, 163, 164, 165, 166, 167, 168], [0.05825, 0.06992, 0.0, 0.0, 0.0, 0.0, 0.1141, 0.4929, 0.4657, 0.09604, 0.06609, 0.1096, 0.4664, 0.0, 0.0, 0.9464, 0.9466, 0.9438, 0.9442, 0.9428, 0.9426]): _vg.add([_i], _w, 'REPLACE')
_vg = ob_fox.vertex_groups.new(name='legfront.l.003')
for _i, _w in zip([147, 148, 149, 150, 151, 152, 153, 154, 155, 156, 157, 158, 163, 164, 166, 167, 168, 169, 170], [0.4994, 0.5242, 0.8642, 0.6929, 0.8429, 0.5192, 0.4834, 0.4364, 0.06456, 0.02562, 0.08622, 0.4225, 0.003121, 0.001439, 0.0123, 0.002183, 0.002963, 0.05254, 0.07856]): _vg.add([_i], _w, 'REPLACE')
_vg = ob_fox.vertex_groups.new(name='legfronttoe.l')
for _i, _w in zip([149, 150, 151, 153, 154, 155, 156, 157, 158, 169, 170, 171, 172, 173, 174, 175, 176, 177], [0.02791, 0.06595, 0.04269, 0.5009, 0.5559, 0.9314, 0.9592, 0.9029, 0.5715, 0.9462, 0.9191, 0.9946, 0.9975, 0.9876, 0.9756, 0.9858, 0.9828, 0.983]): _vg.add([_i], _w, 'REPLACE')
_vg = ob_fox.vertex_groups.new(name='legfront.r.001')
for _i, _w in zip([15, 49, 50, 58, 78, 79, 86, 87, 88, 89, 92, 93, 95, 103, 104, 105, 106, 108, 159, 161, 162, 178, 184], [0.06922, 0.0, 0.0, 0.0, 0.0, 0.07532, 0.0, 0.0004211, 0.0, 0.0, 0.0, 0.0, 0.0, 0.0, 0.0, 0.0, 0.0, 0.0, 0.0, 0.0, 0.0, 0.0, 0.0]): _vg.add([_i], _w, 'REPLACE')
_vg = ob_fox.vertex_groups.new(name='legfront.r.002')
_vg = ob_fox.vertex_groups.new(name='legfront.r.003')
_vg = ob_fox.vertex_groups.new(name='legfronttoe.r')
_m = ob_fox.modifiers.new('Mirror', 'MIRROR')
_m = ob_fox.modifiers.new('Triangulate', 'TRIANGULATE')
_m.quad_method = 'BEAUTY'
_m = ob_fox.modifiers.new('Armature', 'ARMATURE')
_m.object = ob_armature
ob_armature.location = (0.0, 0.0, 0.0)
ob_armature.show_in_front = True
ob_armature.lineart.crease_threshold = 0.0

# ---- collection membership
col_collection.objects.link(ob_fox)
col_collection.objects.link(ob_armature)

# ---- scene / render settings (as saved in the file)
scene.frame_start = 1; scene.frame_end = 200; scene.frame_set(1)
scene.render.engine = 'BLENDER_EEVEE_NEXT'
scene.cycles.use_denoising = False
scene.cycles.samples = 128
scene.cycles.sampling_pattern = 'TABULATED_SOBOL'
scene.cycles.use_adaptive_sampling = False
scene.cycles.use_light_tree = False
scene.view_settings.view_transform = 'Filmic'
bpy.context.view_layer.update()

# ---- added for rendering (the .blend has no active camera and no usable light): camera, sun
cam_auto = bpy.data.cameras.new('AutoCamera')
cam_auto.lens = 50.0
cam_auto.sensor_width = 36.0
cam_auto.clip_end = 1000.0
ob_auto_camera = bpy.data.objects.new('AutoCamera', cam_auto)
scene.collection.objects.link(ob_auto_camera)
ob_auto_camera.location = (9.34894, -9.49247, 9.81816)
ob_auto_camera.rotation_euler = (1.09748, -7.21219e-08, 0.694738)
scene.camera = ob_auto_camera
light_auto_sun = bpy.data.lights.new('AutoSun', 'SUN')
light_auto_sun.energy = 3.0
light_auto_sun.angle = 0.0523599
ob_auto_sun = bpy.data.objects.new('AutoSun', light_auto_sun)
scene.collection.objects.link(ob_auto_sun)
ob_auto_sun.rotation_euler = (0.872665, 0.174533, 0.523599)
bpy.context.view_layer.update()
